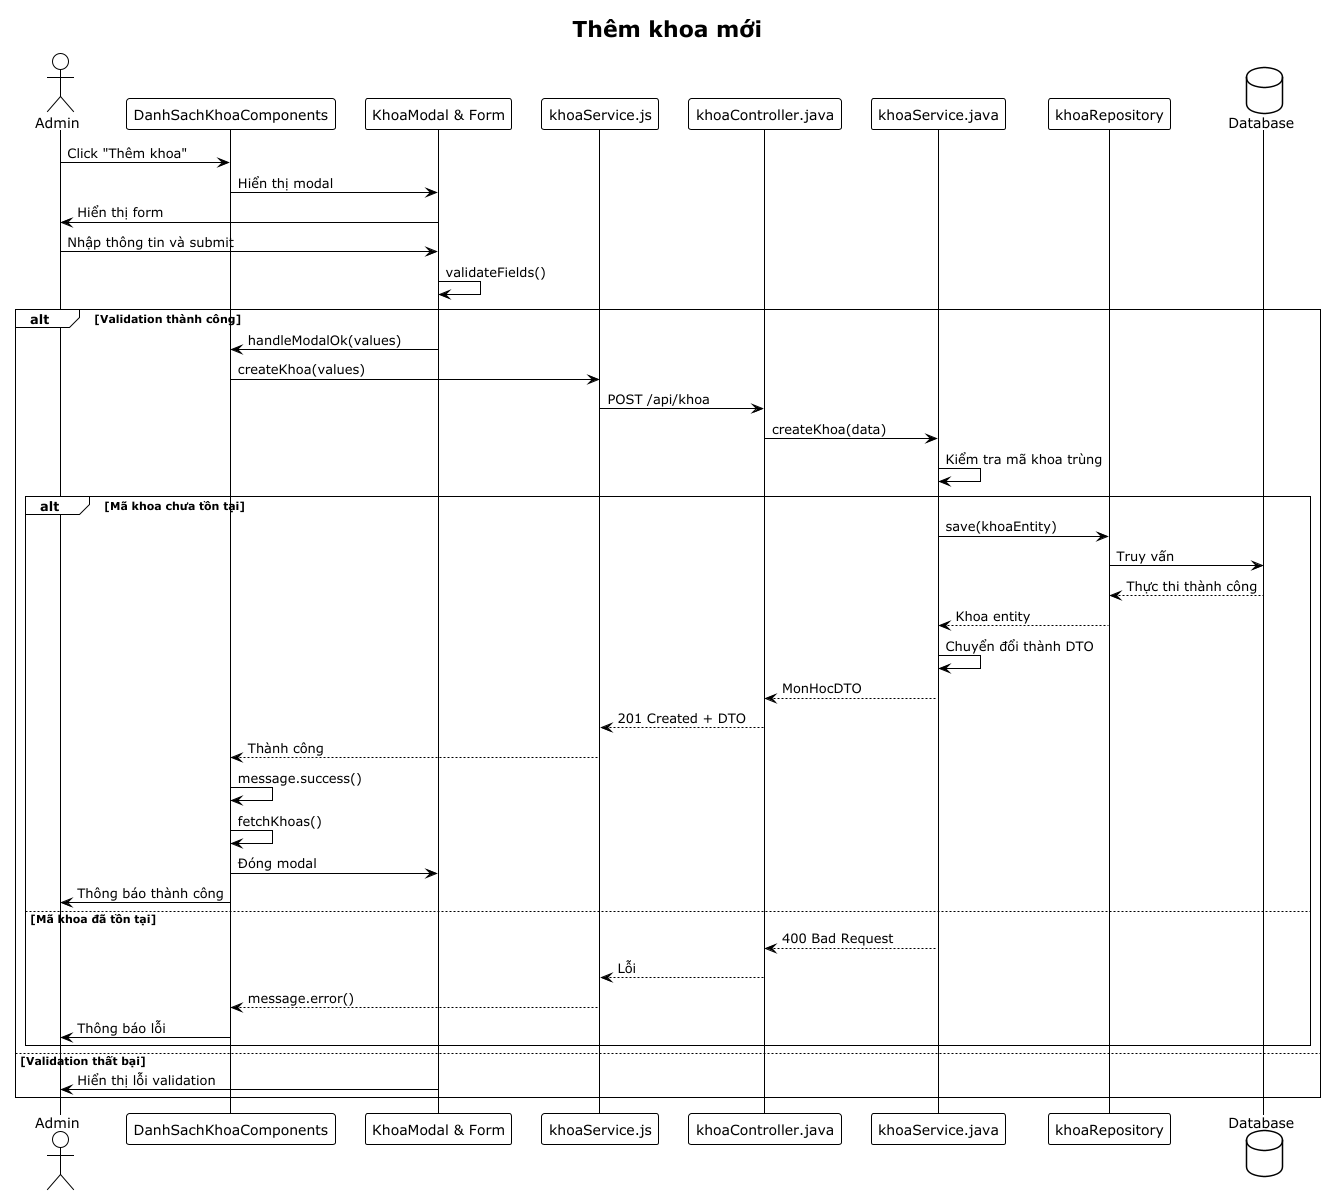

The diagram above was rendered by PlantUML. Its source (embedded in the PNG):
@startuml
!theme plain
title Thêm khoa mới

actor "Admin" as admin

participant "DanhSachKhoaComponents" as component
participant "KhoaModal & Form" as modal
participant "khoaService.js" as frontendService
participant "khoaController.java" as controller
participant "khoaService.java" as backendService
participant "khoaRepository" as repository
database "Database" as db

admin -> component: Click "Thêm khoa"
component -> modal: Hiển thị modal
modal -> admin: Hiển thị form

admin -> modal: Nhập thông tin và submit
modal -> modal: validateFields()

alt Validation thành công
    modal -> component: handleModalOk(values)
    component -> frontendService: createKhoa(values)
    frontendService -> controller: POST /api/khoa
    controller -> backendService: createKhoa(data)
    backendService -> backendService: Kiểm tra mã khoa trùng

    alt Mã khoa chưa tồn tại
        backendService -> repository: save(khoaEntity)
        repository -> db: Truy vấn
        db --> repository: Thực thi thành công
        repository --> backendService: Khoa entity
        backendService -> backendService: Chuyển đổi thành DTO
        backendService --> controller: MonHocDTO
        controller --> frontendService: 201 Created + DTO
        frontendService --> component: Thành công
        component -> component: message.success()
        component -> component: fetchKhoas()
        component -> modal: Đóng modal
        component -> admin: Thông báo thành công

    else Mã khoa đã tồn tại
        backendService --> controller: 400 Bad Request
        controller --> frontendService: Lỗi
        frontendService --> component: message.error()
        component -> admin: Thông báo lỗi
    end

else Validation thất bại
    modal -> admin: Hiển thị lỗi validation
end

@enduml